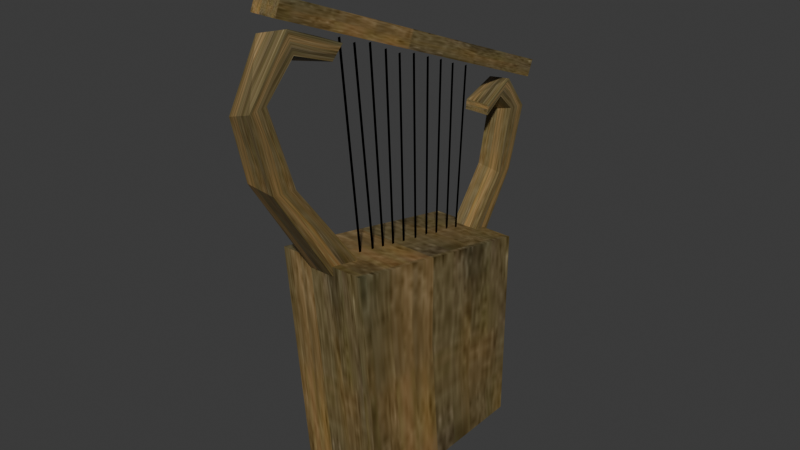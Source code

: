 # Source: lyre.blend  (saved by Blender 4.5.92; exported with 4.5.12 LTS)
import bpy
from mathutils import Matrix  # noqa: F401  (used for matrix-valued properties, if any)

bpy.ops.wm.read_factory_settings(use_empty=True)
scene = bpy.context.scene
scene.name = 'Scene'

# ---- images (referenced by path relative to the original .blend; pixels are not part of the script)
import os
ASSET_DIR = os.environ.get("B2B_ASSET_DIR", "")  # directory of the original .blend (textures are referenced by path, not embedded)
HERE = os.path.dirname(os.path.abspath(__file__))  # packed textures are extracted next to this script under _unpacked/

def load_image(name, relpath, width, height, colorspace="sRGB"):
    """Load a texture the original file referenced (path relative to the .blend, or extracted next to this script)."""
    p = next((c for c in (os.path.join(HERE, relpath), os.path.join(ASSET_DIR, relpath)) if relpath and os.path.exists(c)), "")
    if p:
        img = bpy.data.images.load(p, check_existing=True)
        img.name = name
    else:  # same state as the original file: an image datablock whose file is absent (Cycles renders it pink)
        img = bpy.data.images.new(name, width, height)
        img.source = "FILE"
        img.filepath = "//" + (relpath or name)
    img.colorspace_settings.name = colorspace
    return img
img_wood2_jpg = load_image('wood2.jpg', '_unpacked/wood2.1811c2ca.jpg', 32, 128, 'sRGB')

# ---- materials (node trees are filled in below, after node groups)
mat_material_001 = bpy.data.materials.new('Material.001')
mat_material_001.use_backface_culling = True

# ---- material node trees
mat_material_001.use_nodes = True; mat_material_001.node_tree.nodes.clear()
_N = mat_material_001.node_tree.nodes; _L = mat_material_001.node_tree.links
n0 = _N.new('ShaderNodeBsdfPrincipled'); n0.name = 'Principled BSDF'; n0.location = (-200, 100)
n1 = _N.new('ShaderNodeOutputMaterial'); n1.name = 'Material Output'; n1.location = (200, 100)
n2 = _N.new('ShaderNodeTexImage'); n2.name = 'Image Texture'; n2.location = (-490, 80)
n2.image = img_wood2_jpg
_L.new(n0.outputs[0], n1.inputs[0])
_L.new(n2.outputs[0], n0.inputs[0])
n1.is_active_output = True

# ---- world
world_world = bpy.data.worlds.new('World'); scene.world = world_world
world_world.use_nodes = True; world_world.node_tree.nodes.clear()
_N = world_world.node_tree.nodes; _L = world_world.node_tree.links
n0 = _N.new('ShaderNodeOutputWorld'); n0.name = 'World Output'; n0.location = (200, 100)
n1 = _N.new('ShaderNodeBackground'); n1.name = 'Background'; n1.location = (-200, 100)
n1.inputs[0].default_value = (0.05088, 0.05088, 0.05088, 1.0)
_L.new(n1.outputs[0], n0.inputs[0])
n0.is_active_output = True
world_world.color = (0.05088, 0.05088, 0.05088)
world_world.sun_shadow_jitter_overblur = 0.0

# ---- meshes
me_cube_001 = bpy.data.meshes.new('Cube.001')
me_cube_001.from_pydata([(-0.3492, -0.5502, -0.09672), (-0.3492, -0.7268, 1.903), (-0.3492, 1.0, -0.09672), (-0.3492, 1.0, 1.518), (0.3492, -0.5502, -0.09672), (0.3492, -0.7268, 1.903), (0.3492, 1.0, -0.09672), (0.3492, 1.0, 1.518), (-0.1023, -0.7268, 1.83), (-0.1023, -0.571, 3.406), (-0.1023, -0.4601, 1.83), (-0.1023, -0.6667, 3.311), (0.1023, -0.7268, 1.83), (0.1023, -0.571, 3.406), (0.1023, -0.4601, 1.83), (0.1023, -0.6667, 3.311), (-0.1023, -1.347, 3.106), (-0.1023, -1.207, 3.118), (0.1023, -1.233, 3.187), (0.1023, -1.374, 3.174), (-0.1023, -1.038, 2.607), (0.1023, -1.025, 2.575), (0.1023, -1.227, 2.602), (-0.1023, -1.239, 2.634), (-0.1023, -1.096, 3.552), (-0.1023, -1.052, 3.38), (0.1023, -0.9951, 3.433), (0.1023, -1.038, 3.604), (-0.1023, 0.9899, 1.416), (-0.1023, 1.01, 2.535), (-0.1023, 0.7942, 1.416), (-0.1023, 0.9984, 2.459), (0.1023, 0.9899, 1.416), (0.1023, 1.01, 2.535), (0.1023, 0.7942, 1.416), (0.1023, 0.9984, 2.459), (-0.1023, 1.445, 2.352), (-0.1023, 1.287, 2.374), (0.1023, 1.307, 2.425), (0.1023, 1.465, 2.403), (-0.1023, 1.194, 1.947), (0.1023, 1.185, 1.924), (0.1023, 1.318, 1.919), (-0.1023, 1.327, 1.943), (-0.1023, 1.305, 2.637), (-0.1023, 1.202, 2.527), (0.1023, 1.16, 2.565), (0.1023, 1.263, 2.676), (-0.1023, -1.128, 3.686), (-0.1023, -1.076, 3.81), (-0.1023, 1.519, 2.622), (-0.1023, 1.571, 2.746), (0.1023, -1.128, 3.686), (0.1023, -1.076, 3.81), (0.1023, 1.519, 2.622), (0.1023, 1.571, 2.746), (0.0, 0.7625, 1.575), (0.0, 0.8342, 2.869), (0.0, 0.7851, 1.575), (0.0, 0.8569, 2.869), (0.0, -0.2114, 1.76), (0.0, -0.3658, 3.336), (0.0, -0.1888, 1.76), (0.0, -0.3432, 3.336), (0.0, 0.2671, 1.637), (0.0, 0.2343, 3.113), (0.0, 0.2897, 1.637), (0.0, 0.257, 3.113), (0.0, 0.01286, 1.665), (0.0, -0.05946, 3.217), (0.0, 0.03548, 1.665), (0.0, -0.03684, 3.217), (0.0, 0.5171, 1.608), (0.0, 0.5365, 2.991), (0.0, 0.5398, 1.608), (0.0, 0.5591, 2.991), (0.0, -0.09968, 1.721), (0.0, -0.2151, 3.3), (0.0, -0.07706, 1.721), (0.0, -0.1924, 3.3), (0.0, 0.1298, 1.685), (0.0, 0.08279, 3.153), (0.0, 0.1525, 1.685), (0.0, 0.1054, 3.153), (0.0, 0.3952, 1.663), (0.0, 0.3878, 3.049), (0.0, 0.4179, 1.663), (0.0, 0.4104, 3.049), (0.0, 0.6468, 1.617), (0.0, 0.6763, 2.927), (0.0, 0.6694, 1.617), (0.0, 0.6989, 2.927), (0.0, -0.341, 1.76), (0.0, -0.5052, 3.405), (0.0, -0.3184, 1.76), (0.0, -0.4826, 3.405), (0.0, 0.7625, 1.575), (0.0, 0.8342, 2.869), (0.0, 0.7851, 1.575), (0.0, 0.8569, 2.869), (0.0, -0.2114, 1.76), (0.0, -0.3658, 3.336), (0.0, -0.1888, 1.76), (0.0, -0.3432, 3.336), (0.0, 0.2671, 1.637), (0.0, 0.2343, 3.113), (0.0, 0.2897, 1.637), (0.0, 0.257, 3.113), (0.0, 0.01286, 1.665), (0.0, -0.05946, 3.217), (0.0, 0.03548, 1.665), (0.0, -0.03684, 3.217), (0.0, 0.5171, 1.608), (0.0, 0.5365, 2.991), (0.0, 0.5398, 1.608), (0.0, 0.5591, 2.991), (0.0, -0.09968, 1.721), (0.0, -0.2151, 3.3), (0.0, -0.07706, 1.721), (0.0, -0.1924, 3.3), (0.0, 0.1298, 1.685), (0.0, 0.08279, 3.153), (0.0, 0.1525, 1.685), (0.0, 0.1054, 3.153), (0.0, 0.3952, 1.663), (0.0, 0.3878, 3.049), (0.0, 0.4179, 1.663), (0.0, 0.4104, 3.049), (0.0, 0.6468, 1.617), (0.0, 0.6763, 2.927), (0.0, 0.6694, 1.617), (0.0, 0.6989, 2.927), (0.0, -0.341, 1.76), (0.0, -0.5052, 3.405), (0.0, -0.3184, 1.76), (0.0, -0.4826, 3.405)], [], [(0, 1, 3, 2), (2, 3, 7, 6), (6, 7, 5, 4), (4, 5, 1, 0), (2, 6, 4, 0), (7, 3, 1, 5), (24, 9, 11, 25), (25, 11, 15, 26), (26, 15, 13, 27), (27, 13, 9, 24), (10, 14, 12, 8), (15, 11, 9, 13), (21, 18, 19, 22), (20, 17, 18, 21), (23, 16, 17, 20), (22, 19, 16, 23), (12, 22, 23, 8), (14, 21, 22, 12), (10, 20, 21, 14), (8, 23, 20, 10), (18, 26, 27, 19), (17, 25, 26, 18), (16, 24, 25, 17), (19, 27, 24, 16), (44, 45, 31, 29), (45, 46, 35, 31), (46, 47, 33, 35), (47, 44, 29, 33), (30, 28, 32, 34), (35, 33, 29, 31), (41, 42, 39, 38), (40, 41, 38, 37), (43, 40, 37, 36), (42, 43, 36, 39), (32, 28, 43, 42), (34, 32, 42, 41), (30, 34, 41, 40), (28, 30, 40, 43), (38, 39, 47, 46), (37, 38, 46, 45), (36, 37, 45, 44), (39, 36, 44, 47), (48, 49, 51, 50), (50, 51, 55, 54), (54, 55, 53, 52), (52, 53, 49, 48), (50, 54, 52, 48), (55, 51, 49, 53), (56, 57, 59, 58), (60, 61, 63, 62), (64, 65, 67, 66), (68, 69, 71, 70), (72, 73, 75, 74), (76, 77, 79, 78), (80, 81, 83, 82), (84, 85, 87, 86), (88, 89, 91, 90), (92, 93, 95, 94), (96, 98, 99, 97), (100, 102, 103, 101), (104, 106, 107, 105), (108, 110, 111, 109), (112, 114, 115, 113), (116, 118, 119, 117), (120, 122, 123, 121), (124, 126, 127, 125), (128, 130, 131, 129), (132, 134, 135, 133)])
_uv = me_cube_001.uv_layers.new(name='UVMap')
_uv.uv.foreach_set('vector', [0.04523, -1.319, 0.9548, -1.319, 0.9548, -0.4095, 0.04523, -0.4095, 0.04523, -0.4095, 0.9548, -0.4095, 0.9548, 0.5, 0.04523, 0.5, 0.04523, 0.5, 0.9548, 0.5, 0.9548, 1.41, 0.04523, 1.41, 0.04523, 1.41, 0.9548, 1.41, 0.9548, 2.319, 0.04523, 2.319, -0.8643, 0.5, 0.04523, 0.5, 0.04523, 1.41, -0.8643, 1.41, 0.9548, 0.5, 1.864, 0.5, 1.864, 1.41, 0.9548, 1.41, 0.8179, -1.319, 0.9548, -1.319, 0.9548, -0.4095, 0.8139, -0.4095, 0.8139, -0.4095, 0.9548, -0.4095, 0.9548, 0.5, 0.8541, 0.5, 0.8541, 0.5, 0.9548, 0.5, 0.9548, 1.41, 0.858, 1.41, 0.858, 1.41, 0.9548, 1.41, 0.9548, 2.319, 0.8179, 2.319, -0.8643, 0.5, 0.04523, 0.5, 0.04523, 1.41, -0.8643, 1.41, 0.9548, 0.5, 1.864, 0.5, 1.864, 1.41, 0.9548, 1.41, 0.4051, 0.5, 0.7498, 0.5, 0.7437, 1.41, 0.4017, 1.41, 0.4216, -0.4095, 0.7139, -0.4095, 0.7498, 0.5, 0.4051, 0.5, 0.4183, -1.319, 0.7079, -1.319, 0.7139, -0.4095, 0.4216, -0.4095, 0.4017, 1.41, 0.7437, 1.41, 0.7079, 2.319, 0.4183, 2.319, 0.04523, 1.41, 0.4017, 1.41, 0.4183, 2.319, 0.04523, 2.319, 0.04523, 0.5, 0.4051, 0.5, 0.4017, 1.41, 0.04523, 1.41, 0.04523, -0.4095, 0.4216, -0.4095, 0.4051, 0.5, 0.04523, 0.5, 0.04523, -1.319, 0.4183, -1.319, 0.4216, -0.4095, 0.04523, -0.4095, 0.7498, 0.5, 0.8541, 0.5, 0.858, 1.41, 0.7437, 1.41, 0.7139, -0.4095, 0.8139, -0.4095, 0.8541, 0.5, 0.7498, 0.5, 0.7079, -1.319, 0.8179, -1.319, 0.8139, -0.4095, 0.7139, -0.4095, 0.7437, 1.41, 0.858, 1.41, 0.8179, 2.319, 0.7079, 2.319, 0.8179, -1.319, 0.8139, -0.4095, 0.9548, -0.4095, 0.9548, -1.319, 0.8139, -0.4095, 0.8541, 0.5, 0.9548, 0.5, 0.9548, -0.4095, 0.8541, 0.5, 0.858, 1.41, 0.9548, 1.41, 0.9548, 0.5, 0.858, 1.41, 0.8179, 2.319, 0.9548, 2.319, 0.9548, 1.41, -0.8643, 0.5, -0.8643, 1.41, 0.04523, 1.41, 0.04523, 0.5, 0.9548, 0.5, 0.9548, 1.41, 1.864, 1.41, 1.864, 0.5, 0.4051, 0.5, 0.4017, 1.41, 0.7437, 1.41, 0.7498, 0.5, 0.4216, -0.4095, 0.4051, 0.5, 0.7498, 0.5, 0.7139, -0.4095, 0.4183, -1.319, 0.4216, -0.4095, 0.7139, -0.4095, 0.7079, -1.319, 0.4017, 1.41, 0.4183, 2.319, 0.7079, 2.319, 0.7437, 1.41, 0.04523, 1.41, 0.04523, 2.319, 0.4183, 2.319, 0.4017, 1.41, 0.04523, 0.5, 0.04523, 1.41, 0.4017, 1.41, 0.4051, 0.5, 0.04523, -0.4095, 0.04523, 0.5, 0.4051, 0.5, 0.4216, -0.4095, 0.04523, -1.319, 0.04523, -0.4095, 0.4216, -0.4095, 0.4183, -1.319, 0.7498, 0.5, 0.7437, 1.41, 0.858, 1.41, 0.8541, 0.5, 0.7139, -0.4095, 0.7498, 0.5, 0.8541, 0.5, 0.8139, -0.4095, 0.7079, -1.319, 0.7139, -0.4095, 0.8139, -0.4095, 0.8179, -1.319, 0.7437, 1.41, 0.7079, 2.319, 0.8179, 2.319, 0.858, 1.41, 0.04523, -1.319, 0.9548, -1.319, 0.9548, -0.4095, 0.04523, -0.4095, 0.04523, -0.4095, 0.9548, -0.4095, 0.9548, 0.5, 0.04523, 0.5, 0.04523, 0.5, 0.9548, 0.5, 0.9548, 1.41, 0.04523, 1.41, 0.04523, 1.41, 0.9548, 1.41, 0.9548, 2.319, 0.04523, 2.319, -0.8643, 0.5, 0.04523, 0.5, 0.04523, 1.41, -0.8643, 1.41, 0.9548, 0.5, 1.864, 0.5, 1.864, 1.41, 0.9548, 1.41, -1.319, -1.319, 2.319, -1.319, 2.319, 2.319, -1.319, 2.319, -1.319, -1.319, 2.319, -1.319, 2.319, 2.319, -1.319, 2.319, -1.319, -1.319, 2.319, -1.319, 2.319, 2.319, -1.319, 2.319, -1.319, -1.319, 2.319, -1.319, 2.319, 2.319, -1.319, 2.319, -1.319, -1.319, 2.319, -1.319, 2.319, 2.319, -1.319, 2.319, -1.319, -1.319, 2.319, -1.319, 2.319, 2.319, -1.319, 2.319, -1.319, -1.319, 2.319, -1.319, 2.319, 2.319, -1.319, 2.319, -1.319, -1.319, 2.319, -1.319, 2.319, 2.319, -1.319, 2.319, -1.319, -1.319, 2.319, -1.319, 2.319, 2.319, -1.319, 2.319, -1.319, -1.319, 2.319, -1.319, 2.319, 2.319, -1.319, 2.319, -1.319, -1.319, -1.319, 2.319, 2.319, 2.319, 2.319, -1.319, -1.319, -1.319, -1.319, 2.319, 2.319, 2.319, 2.319, -1.319, -1.319, -1.319, -1.319, 2.319, 2.319, 2.319, 2.319, -1.319, -1.319, -1.319, -1.319, 2.319, 2.319, 2.319, 2.319, -1.319, -1.319, -1.319, -1.319, 2.319, 2.319, 2.319, 2.319, -1.319, -1.319, -1.319, -1.319, 2.319, 2.319, 2.319, 2.319, -1.319, -1.319, -1.319, -1.319, 2.319, 2.319, 2.319, 2.319, -1.319, -1.319, -1.319, -1.319, 2.319, 2.319, 2.319, 2.319, -1.319, -1.319, -1.319, -1.319, 2.319, 2.319, 2.319, 2.319, -1.319, -1.319, -1.319, -1.319, 2.319, 2.319, 2.319, 2.319, -1.319])
me_cube_001.materials.append(mat_material_001)
me_cube_001.update()

# ---- objects
ob_cube = bpy.data.objects.new('Cube', me_cube_001)

# ---- transforms, parenting, visibility, modifiers, constraints
ob_cube.location = (0.0, 0.0, 0.0)

# ---- collection membership
scene.collection.objects.link(ob_cube)

# ---- scene / render settings (as saved in the file)
scene.frame_start = 1; scene.frame_end = 250; scene.frame_set(1)
scene.render.engine = 'BLENDER_EEVEE_NEXT'
bpy.context.view_layer.update()

# ---- added for rendering (the .blend has no active camera and no usable light): camera, sun
cam_auto = bpy.data.cameras.new('AutoCamera')
cam_auto.lens = 50.0
cam_auto.sensor_width = 36.0
cam_auto.clip_end = 1000.0
ob_auto_camera = bpy.data.objects.new('AutoCamera', cam_auto)
scene.collection.objects.link(ob_auto_camera)
ob_auto_camera.location = (4.57255, -5.38841, 5.51485)
ob_auto_camera.rotation_euler = (1.09748, -7.21219e-08, 0.694738)
scene.camera = ob_auto_camera
light_auto_sun = bpy.data.lights.new('AutoSun', 'SUN')
light_auto_sun.energy = 3.0
light_auto_sun.angle = 0.0523599
ob_auto_sun = bpy.data.objects.new('AutoSun', light_auto_sun)
scene.collection.objects.link(ob_auto_sun)
ob_auto_sun.rotation_euler = (0.872665, 0.174533, 0.523599)
bpy.context.view_layer.update()
